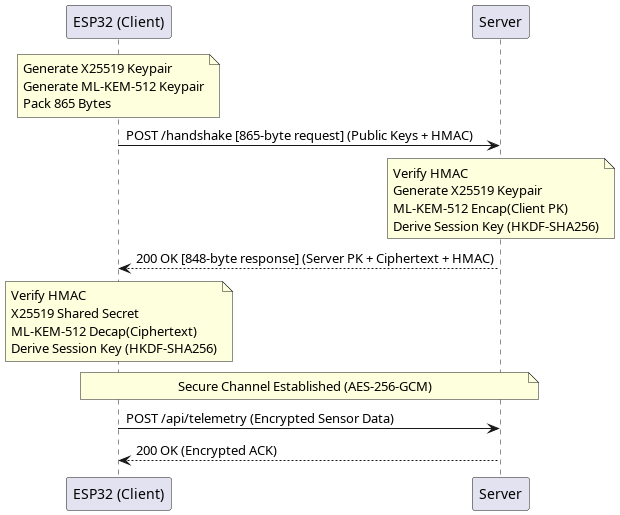

The diagram above was rendered by PlantUML. Its source (embedded in the PNG):
@startuml
participant "ESP32 (Client)" as E
participant "Server" as S

note over E
  Generate X25519 Keypair
  Generate ML-KEM-512 Keypair
  Pack 865 Bytes
end note

E -> S: POST /handshake [865-byte request] (Public Keys + HMAC)

note over S
  Verify HMAC
  Generate X25519 Keypair
  ML-KEM-512 Encap(Client PK)
  Derive Session Key (HKDF-SHA256)
end note

S --> E: 200 OK [848-byte response] (Server PK + Ciphertext + HMAC)

note over E
  Verify HMAC
  X25519 Shared Secret
  ML-KEM-512 Decap(Ciphertext)
  Derive Session Key (HKDF-SHA256)
end note

note over E, S: Secure Channel Established (AES-256-GCM)

E -> S: POST /api/telemetry (Encrypted Sensor Data)
S --> E: 200 OK (Encrypted ACK)
@enduml